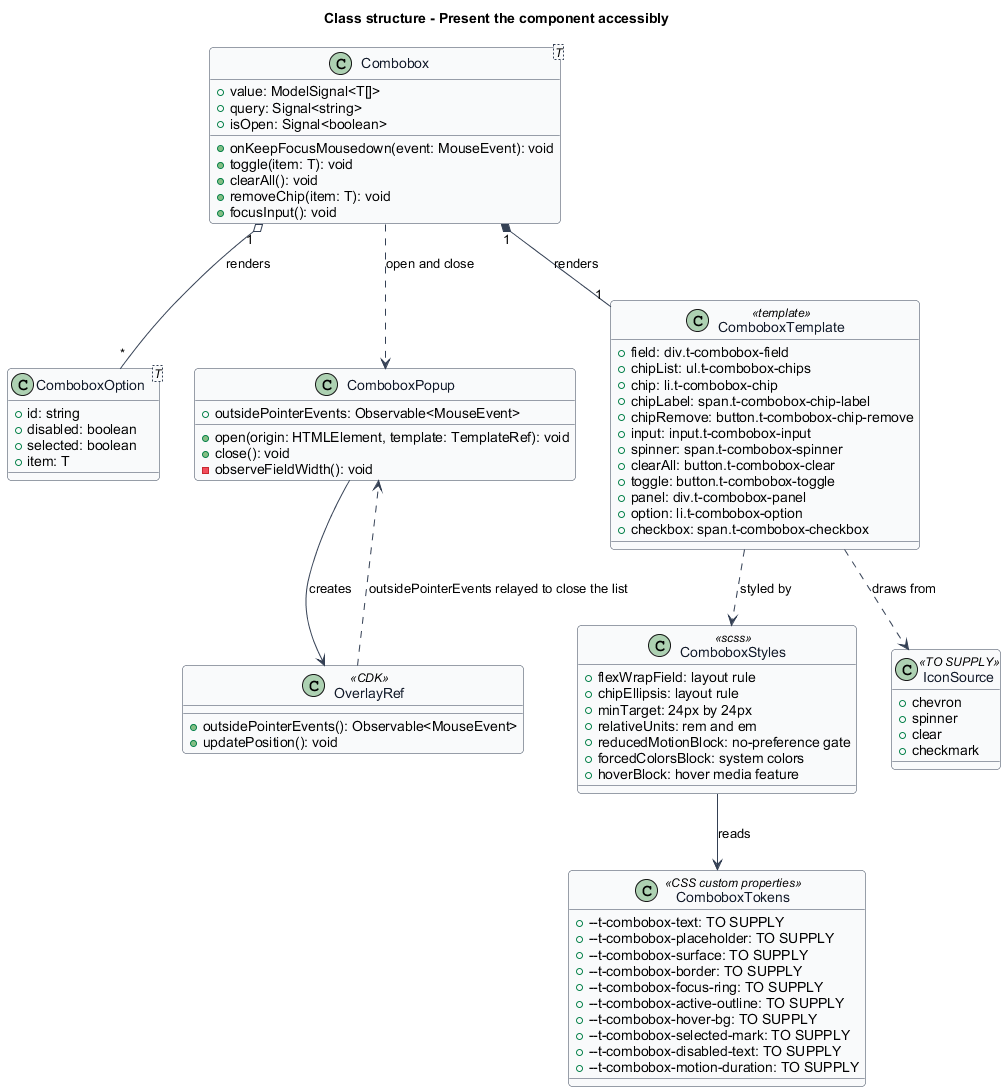

The diagram above was rendered by PlantUML. Its source (embedded in the PNG):
@startuml
' --- shared skin header ---
skinparam backgroundColor #FFFFFF
skinparam shadowing false
skinparam roundcorner 8
skinparam defaultFontName Arial
skinparam ArrowColor #344054
skinparam class {
  BorderColor #344054
  FontColor #101828
  BackgroundColor #F9FAFB
}
' --------------------------
title Class structure - Present the component accessibly

class "Combobox<T>" as Combobox {
  +value: ModelSignal<T[]>
  +query: Signal<string>
  +isOpen: Signal<boolean>
  +onKeepFocusMousedown(event: MouseEvent): void
  +toggle(item: T): void
  +clearAll(): void
  +removeChip(item: T): void
  +focusInput(): void
}

class "ComboboxOption<T>" as ComboboxOption {
  +id: string
  +disabled: boolean
  +selected: boolean
  +item: T
}

class ComboboxPopup {
  +open(origin: HTMLElement, template: TemplateRef): void
  +close(): void
  +outsidePointerEvents: Observable<MouseEvent>
  -observeFieldWidth(): void
}

class "OverlayRef" as OverlayRef <<CDK>> {
  +outsidePointerEvents(): Observable<MouseEvent>
  +updatePosition(): void
}

class ComboboxTemplate <<template>> {
  +field: div.t-combobox-field
  +chipList: ul.t-combobox-chips
  +chip: li.t-combobox-chip
  +chipLabel: span.t-combobox-chip-label
  +chipRemove: button.t-combobox-chip-remove
  +input: input.t-combobox-input
  +spinner: span.t-combobox-spinner
  +clearAll: button.t-combobox-clear
  +toggle: button.t-combobox-toggle
  +panel: div.t-combobox-panel
  +option: li.t-combobox-option
  +checkbox: span.t-combobox-checkbox
}

class ComboboxStyles <<scss>> {
  +flexWrapField: layout rule
  +chipEllipsis: layout rule
  +minTarget: 24px by 24px
  +relativeUnits: rem and em
  +reducedMotionBlock: no-preference gate
  +forcedColorsBlock: system colors
  +hoverBlock: hover media feature
}

class ComboboxTokens <<CSS custom properties>> {
  +--t-combobox-text: TO SUPPLY
  +--t-combobox-placeholder: TO SUPPLY
  +--t-combobox-surface: TO SUPPLY
  +--t-combobox-border: TO SUPPLY
  +--t-combobox-focus-ring: TO SUPPLY
  +--t-combobox-active-outline: TO SUPPLY
  +--t-combobox-hover-bg: TO SUPPLY
  +--t-combobox-selected-mark: TO SUPPLY
  +--t-combobox-disabled-text: TO SUPPLY
  +--t-combobox-motion-duration: TO SUPPLY
}

class IconSource <<TO SUPPLY>> {
  +chevron
  +spinner
  +clear
  +checkmark
}

Combobox "1" *-- "1" ComboboxTemplate : renders
Combobox "1" o-- "*" ComboboxOption : renders
Combobox ..> ComboboxPopup : open and close
ComboboxPopup --> OverlayRef : creates
OverlayRef ..> ComboboxPopup : outsidePointerEvents relayed to close the list
ComboboxTemplate ..> ComboboxStyles : styled by
ComboboxStyles --> ComboboxTokens : reads
ComboboxTemplate ..> IconSource : draws from
@enduml